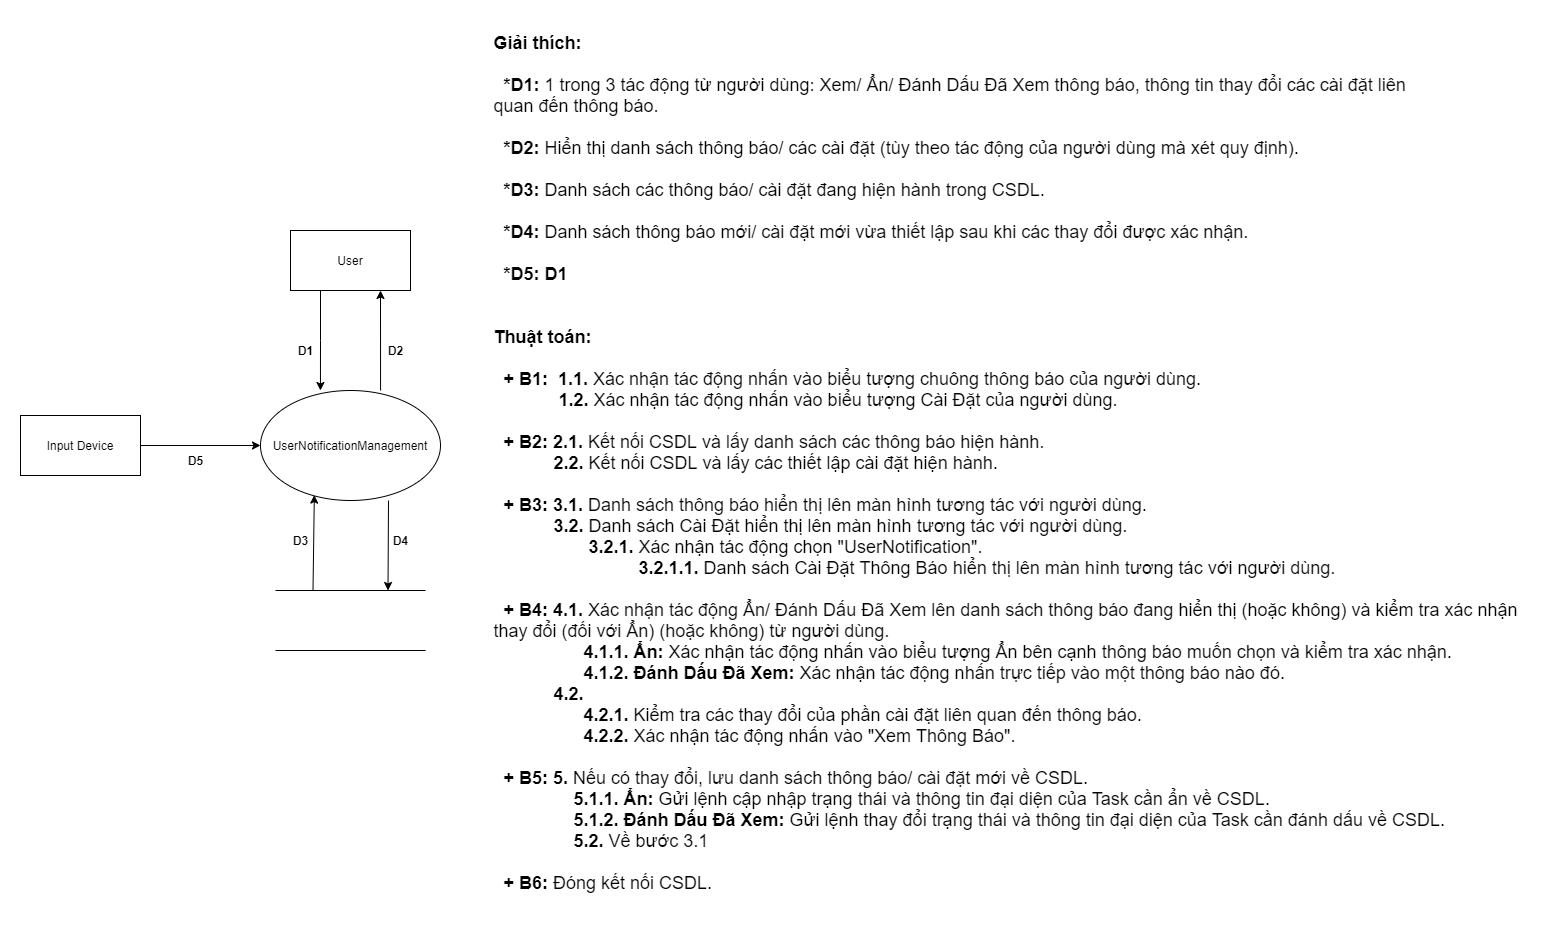

The diagram above was exported from draw.io. Its source (the exported page's mxGraphModel, read from the mxfile embedded in the PNG):
<mxGraphModel dx="3422" dy="2619" grid="1" gridSize="10" guides="1" tooltips="1" connect="1" arrows="1" fold="1" page="1" pageScale="1" pageWidth="827" pageHeight="1169" math="0" shadow="0">
  <root>
    <mxCell id="0" />
    <mxCell id="1" parent="0" />
    <mxCell id="6d0WjKfALiX0s_6aAhVs-20" value="" style="html=1;dashed=0;whitespace=wrap;strokeColor=none;" parent="1" vertex="1">
      <mxGeometry x="-130" y="-190" width="1540" height="930" as="geometry" />
    </mxCell>
    <mxCell id="6d0WjKfALiX0s_6aAhVs-8" style="edgeStyle=orthogonalEdgeStyle;rounded=0;orthogonalLoop=1;jettySize=auto;html=1;exitX=0.25;exitY=1;exitDx=0;exitDy=0;entryX=0.333;entryY=0;entryDx=0;entryDy=0;entryPerimeter=0;" parent="1" source="6d0WjKfALiX0s_6aAhVs-1" target="6d0WjKfALiX0s_6aAhVs-2" edge="1">
      <mxGeometry relative="1" as="geometry">
        <mxPoint x="180" y="210" as="targetPoint" />
      </mxGeometry>
    </mxCell>
    <mxCell id="6d0WjKfALiX0s_6aAhVs-1" value="User" style="rounded=0;whiteSpace=wrap;html=1;" parent="1" vertex="1">
      <mxGeometry x="160" y="40" width="120" height="60" as="geometry" />
    </mxCell>
    <mxCell id="6d0WjKfALiX0s_6aAhVs-2" value="UserNotificationManagement" style="ellipse;whiteSpace=wrap;html=1;" parent="1" vertex="1">
      <mxGeometry x="130" y="200" width="180" height="110" as="geometry" />
    </mxCell>
    <mxCell id="6d0WjKfALiX0s_6aAhVs-7" style="edgeStyle=orthogonalEdgeStyle;rounded=0;orthogonalLoop=1;jettySize=auto;html=1;" parent="1" source="6d0WjKfALiX0s_6aAhVs-4" target="6d0WjKfALiX0s_6aAhVs-2" edge="1">
      <mxGeometry relative="1" as="geometry" />
    </mxCell>
    <mxCell id="6d0WjKfALiX0s_6aAhVs-4" value="Input Device" style="rounded=0;whiteSpace=wrap;html=1;" parent="1" vertex="1">
      <mxGeometry x="-110" y="225" width="120" height="60" as="geometry" />
    </mxCell>
    <mxCell id="6d0WjKfALiX0s_6aAhVs-5" value="" style="html=1;dashed=0;whitespace=wrap;shape=partialRectangle;right=0;left=0;" parent="1" vertex="1">
      <mxGeometry x="145" y="400" width="150" height="60" as="geometry" />
    </mxCell>
    <mxCell id="6d0WjKfALiX0s_6aAhVs-9" value="" style="endArrow=classic;html=1;entryX=0.75;entryY=1;entryDx=0;entryDy=0;exitX=0.667;exitY=0;exitDx=0;exitDy=0;exitPerimeter=0;" parent="1" source="6d0WjKfALiX0s_6aAhVs-2" target="6d0WjKfALiX0s_6aAhVs-1" edge="1">
      <mxGeometry width="50" height="50" relative="1" as="geometry">
        <mxPoint x="390" y="320" as="sourcePoint" />
        <mxPoint x="440" y="270" as="targetPoint" />
      </mxGeometry>
    </mxCell>
    <mxCell id="6d0WjKfALiX0s_6aAhVs-11" value="" style="endArrow=classic;html=1;exitX=0.25;exitY=0;exitDx=0;exitDy=0;entryX=0.299;entryY=0.951;entryDx=0;entryDy=0;entryPerimeter=0;" parent="1" source="6d0WjKfALiX0s_6aAhVs-5" target="6d0WjKfALiX0s_6aAhVs-2" edge="1">
      <mxGeometry width="50" height="50" relative="1" as="geometry">
        <mxPoint x="390" y="320" as="sourcePoint" />
        <mxPoint x="440" y="270" as="targetPoint" />
      </mxGeometry>
    </mxCell>
    <mxCell id="6d0WjKfALiX0s_6aAhVs-12" value="" style="endArrow=classic;html=1;entryX=0.75;entryY=0;entryDx=0;entryDy=0;" parent="1" target="6d0WjKfALiX0s_6aAhVs-5" edge="1">
      <mxGeometry width="50" height="50" relative="1" as="geometry">
        <mxPoint x="258" y="310" as="sourcePoint" />
        <mxPoint x="440" y="270" as="targetPoint" />
      </mxGeometry>
    </mxCell>
    <mxCell id="6d0WjKfALiX0s_6aAhVs-13" value="&lt;b&gt;D1&lt;/b&gt;" style="text;html=1;align=center;verticalAlign=middle;resizable=0;points=[];autosize=1;" parent="1" vertex="1">
      <mxGeometry x="160" y="150" width="30" height="20" as="geometry" />
    </mxCell>
    <mxCell id="6d0WjKfALiX0s_6aAhVs-14" value="&lt;b&gt;D2&lt;/b&gt;" style="text;html=1;align=center;verticalAlign=middle;resizable=0;points=[];autosize=1;" parent="1" vertex="1">
      <mxGeometry x="250" y="150" width="30" height="20" as="geometry" />
    </mxCell>
    <mxCell id="6d0WjKfALiX0s_6aAhVs-15" value="&lt;b&gt;D3&lt;/b&gt;" style="text;html=1;align=center;verticalAlign=middle;resizable=0;points=[];autosize=1;" parent="1" vertex="1">
      <mxGeometry x="155" y="340" width="30" height="20" as="geometry" />
    </mxCell>
    <mxCell id="6d0WjKfALiX0s_6aAhVs-16" value="&lt;b&gt;D4&lt;/b&gt;" style="text;html=1;align=center;verticalAlign=middle;resizable=0;points=[];autosize=1;" parent="1" vertex="1">
      <mxGeometry x="255" y="340" width="30" height="20" as="geometry" />
    </mxCell>
    <mxCell id="6d0WjKfALiX0s_6aAhVs-17" value="&lt;b&gt;D5&lt;/b&gt;" style="text;html=1;align=center;verticalAlign=middle;resizable=0;points=[];autosize=1;" parent="1" vertex="1">
      <mxGeometry x="50" y="260" width="30" height="20" as="geometry" />
    </mxCell>
    <mxCell id="6d0WjKfALiX0s_6aAhVs-19" value="&lt;div style=&quot;text-align: justify&quot;&gt;&lt;b style=&quot;font-size: 18px&quot;&gt;Giải thích:&lt;/b&gt;&lt;/div&gt;&lt;div style=&quot;text-align: justify&quot;&gt;&lt;b style=&quot;font-size: 18px&quot;&gt;&lt;br&gt;&lt;/b&gt;&lt;/div&gt;&lt;div style=&quot;font-size: 18px ; text-align: justify&quot;&gt;&lt;b&gt;&amp;nbsp; *D1:&amp;nbsp;&lt;/b&gt;1 trong 3&amp;nbsp;tác động từ người dùng: Xem/ Ẩn/ Đánh Dấu Đã Xem thông báo, thông tin thay đổi các cài đặt liên&lt;/div&gt;&lt;div style=&quot;font-size: 18px ; text-align: justify&quot;&gt;quan đến thông báo.&lt;/div&gt;&lt;div style=&quot;font-size: 18px ; text-align: justify&quot;&gt;&lt;br&gt;&lt;/div&gt;&lt;div style=&quot;font-size: 18px ; text-align: justify&quot;&gt;&amp;nbsp;&amp;nbsp;&lt;b&gt;*D2:&amp;nbsp;&lt;/b&gt;Hiển thị danh sách thông báo/ các cài đặt (tùy theo tác động của người dùng mà xét quy định).&lt;/div&gt;&lt;div style=&quot;font-size: 18px ; text-align: justify&quot;&gt;&lt;br&gt;&lt;/div&gt;&lt;div style=&quot;font-size: 18px ; text-align: justify&quot;&gt;&amp;nbsp;&amp;nbsp;&lt;b&gt;*D3:&lt;/b&gt;&amp;nbsp;Danh sách các thông báo/ cài đặt đang hiện hành trong CSDL.&lt;/div&gt;&lt;div style=&quot;font-size: 18px ; text-align: justify&quot;&gt;&lt;br&gt;&lt;/div&gt;&lt;div style=&quot;font-size: 18px ; text-align: justify&quot;&gt;&amp;nbsp;&amp;nbsp;&lt;b&gt;*D4:&amp;nbsp;&lt;/b&gt;Danh sách thông báo mới/ cài đặt mới vừa thiết lập sau khi các thay đổi được xác nhận.&lt;/div&gt;&lt;div style=&quot;font-size: 18px ; text-align: justify&quot;&gt;&lt;br&gt;&lt;/div&gt;&lt;div style=&quot;font-size: 18px ; text-align: justify&quot;&gt;&amp;nbsp;&amp;nbsp;&lt;b&gt;*D5: D1&lt;/b&gt;&lt;/div&gt;&lt;div style=&quot;font-size: 18px ; text-align: justify&quot;&gt;&lt;br&gt;&lt;/div&gt;&lt;div style=&quot;font-size: 18px ; text-align: justify&quot;&gt;&lt;br&gt;&lt;/div&gt;&lt;div style=&quot;font-size: 18px ; text-align: justify&quot;&gt;&lt;b&gt;Thuật toán:&lt;/b&gt;&lt;/div&gt;&lt;div style=&quot;font-size: 18px ; text-align: justify&quot;&gt;&lt;b&gt;&lt;br&gt;&lt;/b&gt;&lt;/div&gt;&lt;div style=&quot;font-size: 18px ; text-align: justify&quot;&gt;&lt;b&gt;&amp;nbsp; + B1:&amp;nbsp; 1.1.&amp;nbsp;&lt;/b&gt;Xác nhận tác động nhấn vào biểu tượng chuông thông báo của người dùng.&lt;/div&gt;&lt;div style=&quot;font-size: 18px ; text-align: justify&quot;&gt;&amp;nbsp; &amp;nbsp; &amp;nbsp; &amp;nbsp; &amp;nbsp; &amp;nbsp; &amp;nbsp;&lt;b&gt;1.2.&amp;nbsp;&lt;/b&gt;Xác nhận tác động nhấn vào biểu tượng Cài Đặt của người dùng.&lt;/div&gt;&lt;div style=&quot;font-size: 18px ; text-align: justify&quot;&gt;&lt;br&gt;&lt;/div&gt;&lt;div style=&quot;font-size: 18px ; text-align: justify&quot;&gt;&lt;b&gt;&amp;nbsp; + B2: 2.1.&amp;nbsp;&lt;/b&gt;Kết nối CSDL và lấy danh sách các thông báo hiện hành.&lt;/div&gt;&lt;div style=&quot;font-size: 18px ; text-align: justify&quot;&gt;&amp;nbsp; &amp;nbsp; &amp;nbsp; &amp;nbsp; &amp;nbsp; &amp;nbsp; &lt;b&gt;2.2.&lt;/b&gt;&amp;nbsp;Kết nối CSDL và lấy các thiết lập cài đặt hiện hành.&lt;/div&gt;&lt;div style=&quot;font-size: 18px ; text-align: justify&quot;&gt;&lt;br&gt;&lt;/div&gt;&lt;div style=&quot;font-size: 18px ; text-align: justify&quot;&gt;&lt;b&gt;&amp;nbsp; + B3: 3.1.&amp;nbsp;&lt;/b&gt;Danh sách thông báo hiển thị lên màn hình tương tác với người dùng.&lt;/div&gt;&lt;div style=&quot;font-size: 18px ; text-align: justify&quot;&gt;&amp;nbsp; &amp;nbsp; &amp;nbsp; &amp;nbsp; &amp;nbsp; &amp;nbsp; &lt;b&gt;3.2. &lt;/b&gt;Danh sách Cài Đặt hiển thị lên màn hình tương tác với người dùng.&lt;/div&gt;&lt;div style=&quot;font-size: 18px ; text-align: justify&quot;&gt;&amp;nbsp; &amp;nbsp; &amp;nbsp; &amp;nbsp; &amp;nbsp; &amp;nbsp; &amp;nbsp; &amp;nbsp; &amp;nbsp; &amp;nbsp;&lt;b&gt;3.2.1. &lt;/b&gt;Xác nhận tác động chọn &quot;UserNotification&quot;.&lt;/div&gt;&lt;div style=&quot;font-size: 18px ; text-align: justify&quot;&gt;&amp;nbsp; &amp;nbsp; &amp;nbsp; &amp;nbsp; &amp;nbsp; &amp;nbsp; &amp;nbsp; &amp;nbsp; &amp;nbsp; &amp;nbsp; &amp;nbsp; &amp;nbsp; &amp;nbsp; &amp;nbsp; &amp;nbsp;&lt;b&gt;3.2.1.1. &lt;/b&gt;Danh sách Cài Đặt Thông Báo hiển thị lên màn hình tương tác với người dùng.&lt;/div&gt;&lt;div style=&quot;font-size: 18px ; text-align: justify&quot;&gt;&lt;br&gt;&lt;/div&gt;&lt;div style=&quot;font-size: 18px ; text-align: justify&quot;&gt;&lt;b&gt;&amp;nbsp; + B4: 4.1.&amp;nbsp;&lt;/b&gt;Xác nhận&amp;nbsp;tác động Ẩn/ Đánh Dấu Đã Xem lên danh sách thông báo đang hiển thị (hoặc không) và kiểm tra xác nhận&lt;/div&gt;&lt;div style=&quot;font-size: 18px ; text-align: justify&quot;&gt;thay đổi (đối với Ẩn) (hoặc không)&amp;nbsp;&lt;span&gt;từ người dùng.&lt;/span&gt;&lt;/div&gt;&lt;div style=&quot;font-size: 18px ; text-align: justify&quot;&gt;&amp;nbsp; &amp;nbsp; &amp;nbsp; &amp;nbsp; &amp;nbsp; &amp;nbsp; &amp;nbsp; &amp;nbsp; &amp;nbsp; &lt;b&gt;4.1.1.&lt;/b&gt;&amp;nbsp;&lt;b&gt;Ẩn: &lt;/b&gt;Xác nhận tác động&amp;nbsp;nhấn vào biểu tượng Ẩn bên cạnh thông báo muốn chọn và kiểm tra xác nhận.&lt;/div&gt;&lt;div style=&quot;font-size: 18px ; text-align: justify&quot;&gt;&amp;nbsp; &amp;nbsp; &amp;nbsp; &amp;nbsp; &amp;nbsp; &amp;nbsp; &amp;nbsp; &amp;nbsp; &amp;nbsp; &lt;b&gt;4.1.2.&lt;/b&gt;&amp;nbsp;&lt;b&gt;Đánh Dấu Đã Xem: &lt;/b&gt;Xác nhận tác động&amp;nbsp;nhấn trực tiếp vào một thông báo nào đó.&lt;/div&gt;&lt;div style=&quot;font-size: 18px ; text-align: justify&quot;&gt;&amp;nbsp; &amp;nbsp; &amp;nbsp; &amp;nbsp; &amp;nbsp; &amp;nbsp; &lt;b&gt;4.2.&lt;/b&gt;&lt;/div&gt;&lt;div style=&quot;font-size: 18px ; text-align: justify&quot;&gt;&amp;nbsp; &amp;nbsp; &amp;nbsp; &amp;nbsp; &amp;nbsp; &amp;nbsp; &amp;nbsp; &amp;nbsp; &amp;nbsp;&amp;nbsp;&lt;b&gt;4.2.1.&amp;nbsp;&lt;/b&gt;Kiểm tra các thay đổi của phần cài đặt liên quan đến thông báo.&lt;/div&gt;&lt;div style=&quot;font-size: 18px ; text-align: justify&quot;&gt;&amp;nbsp; &amp;nbsp; &amp;nbsp; &amp;nbsp; &amp;nbsp; &amp;nbsp; &amp;nbsp; &amp;nbsp; &amp;nbsp;&amp;nbsp;&lt;b&gt;4.2.2. &lt;/b&gt;Xác nhận tác động nhấn vào &quot;Xem Thông Báo&quot;.&lt;/div&gt;&lt;div style=&quot;font-size: 18px ; text-align: justify&quot;&gt;&lt;br&gt;&lt;/div&gt;&lt;div style=&quot;font-size: 18px ; text-align: justify&quot;&gt;&lt;b&gt;&amp;nbsp; + B5:&amp;nbsp;&lt;/b&gt;&lt;b&gt;5.&lt;/b&gt;&lt;span&gt;&amp;nbsp;&lt;/span&gt;&lt;span&gt;Nếu có thay đổi, lưu danh sách thông báo/ cài đặt mới về CSDL.&amp;nbsp;&lt;/span&gt;&lt;/div&gt;&lt;div style=&quot;font-size: 18px ; text-align: justify&quot;&gt;&lt;span&gt;&lt;b&gt;&amp;nbsp; &amp;nbsp; &amp;nbsp; &amp;nbsp; &amp;nbsp; &amp;nbsp; &amp;nbsp; &amp;nbsp; 5.1.1.&lt;/b&gt;&amp;nbsp;&lt;/span&gt;&lt;b&gt;Ẩn: &lt;/b&gt;&lt;span&gt;Gửi lệnh cập nhập trạng thái và thông tin đại diện của Task cần ẩn về CSDL.&lt;/span&gt;&lt;/div&gt;&lt;div style=&quot;font-size: 18px ; text-align: justify&quot;&gt;&amp;nbsp; &amp;nbsp; &amp;nbsp; &amp;nbsp; &amp;nbsp; &amp;nbsp; &amp;nbsp; &amp;nbsp;&amp;nbsp;&lt;b&gt;5.1.2.&lt;/b&gt;&amp;nbsp;&lt;b&gt;Đánh Dấu Đã Xem: &lt;/b&gt;Gửi lệnh thay đổi trạng thái và thông tin đại diện của Task cần đánh dấu về CSDL.&lt;/div&gt;&lt;div style=&quot;font-size: 18px ; text-align: justify&quot;&gt;&amp;nbsp; &amp;nbsp; &amp;nbsp; &amp;nbsp; &amp;nbsp; &amp;nbsp; &amp;nbsp; &amp;nbsp; &lt;b&gt;5.2. &lt;/b&gt;Về bước 3.1&lt;/div&gt;&lt;div style=&quot;font-size: 18px ; text-align: justify&quot;&gt;&amp;nbsp; &amp;nbsp; &amp;nbsp; &amp;nbsp; &amp;nbsp; &amp;nbsp;&amp;nbsp;&lt;span&gt;&amp;nbsp; &amp;nbsp; &amp;nbsp;&amp;nbsp;&lt;/span&gt;&lt;/div&gt;&lt;div style=&quot;font-size: 18px ; text-align: justify&quot;&gt;&lt;b&gt;&amp;nbsp; + B6:&amp;nbsp;&lt;/b&gt;Đóng kết nối CSDL.&lt;/div&gt;&lt;div&gt;&lt;br&gt;&lt;/div&gt;" style="text;html=1;align=center;verticalAlign=middle;resizable=0;points=[];autosize=1;" parent="1" vertex="1">
      <mxGeometry x="355" y="-10" width="1040" height="580" as="geometry" />
    </mxCell>
  </root>
</mxGraphModel>